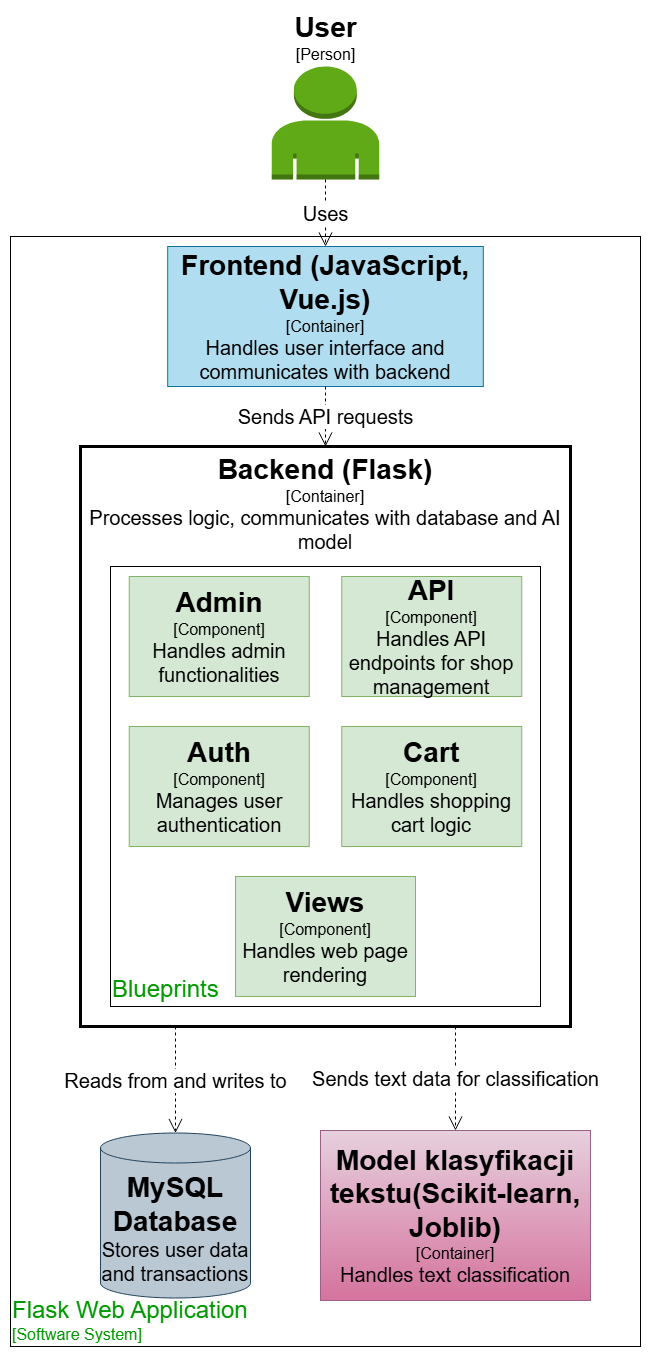

The diagram above was exported from draw.io. Its source (the exported page's mxGraphModel, read from the mxfile embedded in the PNG):
<mxGraphModel dx="2868" dy="1560" grid="1" gridSize="10" guides="1" tooltips="1" connect="1" arrows="1" fold="1" page="1" pageScale="1" pageWidth="827" pageHeight="1169" math="0" shadow="0">
  <root>
    <mxCell id="0" />
    <mxCell id="1" parent="0" />
    <mxCell id="-WyMWx4_c8358WYp3BGg-2" value="&lt;div style=&quot;&quot;&gt;&lt;span style=&quot;background-color: transparent;&quot;&gt;&lt;font style=&quot;color: rgb(0, 153, 0); font-size: 24px;&quot;&gt;Flask Web Application&lt;/font&gt;&lt;/span&gt;&lt;/div&gt;&lt;div style=&quot;&quot;&gt;&lt;font size=&quot;3&quot; style=&quot;color: rgb(0, 153, 0);&quot;&gt;[Software System]&lt;/font&gt;&lt;/div&gt;" style="rounded=0;whiteSpace=wrap;html=1;align=left;labelPosition=center;verticalLabelPosition=middle;verticalAlign=bottom;" parent="1" vertex="1">
      <mxGeometry x="410" y="300" width="630" height="1110" as="geometry" />
    </mxCell>
    <mxCell id="-WyMWx4_c8358WYp3BGg-5" value="&lt;div&gt;&lt;font style=&quot;font-size: 28px;&quot;&gt;&lt;b style=&quot;&quot;&gt;Backend (Flask)&lt;/b&gt;&lt;/font&gt;&lt;/div&gt;&lt;div&gt;&lt;font style=&quot;font-size: 16px;&quot;&gt;[Container]&lt;/font&gt;&lt;/div&gt;&lt;div&gt;&lt;font style=&quot;font-size: 20px;&quot;&gt;Processes logic, communicates with database and AI model&lt;/font&gt;&lt;/div&gt;" style="rounded=0;whiteSpace=wrap;html=1;verticalAlign=top;strokeWidth=3;" parent="1" vertex="1">
      <mxGeometry x="480" y="510" width="490" height="580" as="geometry" />
    </mxCell>
    <mxCell id="TC43wW2HCJK1-IdWMMrX-9" value="&lt;font style=&quot;color: rgb(0, 153, 0); font-size: 24px;&quot;&gt;Blueprints&lt;/font&gt;" style="rounded=0;whiteSpace=wrap;html=1;verticalAlign=bottom;labelPosition=center;verticalLabelPosition=middle;align=left;" parent="1" vertex="1">
      <mxGeometry x="510" y="630" width="430" height="440" as="geometry" />
    </mxCell>
    <mxCell id="JgzeJDTcaZLVYYKMPUoV-1" value="&lt;font style=&quot;font-size: 28px;&quot;&gt;&lt;b style=&quot;&quot;&gt;User&lt;/b&gt;&lt;/font&gt;&lt;div&gt;&lt;font style=&quot;font-size: 16px;&quot;&gt;&lt;font style=&quot;&quot;&gt;[Person&lt;/font&gt;&lt;span style=&quot;background-color: transparent; color: light-dark(rgb(0, 0, 0), rgb(237, 237, 237));&quot;&gt;]&lt;/span&gt;&lt;/font&gt;&lt;/div&gt;" style="outlineConnect=0;dashed=0;verticalLabelPosition=top;verticalAlign=bottom;align=center;html=1;shape=mxgraph.aws3.user;fillColor=#60a917;strokeColor=#2D7600;fontColor=#000000;labelPosition=center;" parent="1" vertex="1">
      <mxGeometry x="671.25" y="130" width="107.5" height="113" as="geometry" />
    </mxCell>
    <mxCell id="-WyMWx4_c8358WYp3BGg-1" value="&lt;b&gt;&lt;font style=&quot;font-size: 28px;&quot;&gt;MySQL Database&lt;/font&gt;&lt;/b&gt;&lt;div&gt;&lt;span style=&quot;background-color: transparent; color: light-dark(rgb(0, 0, 0), rgb(255, 255, 255));&quot;&gt;&lt;font style=&quot;font-size: 20px;&quot;&gt;Stores user data and transactions&lt;/font&gt;&lt;/span&gt;&lt;/div&gt;" style="shape=cylinder3;whiteSpace=wrap;html=1;boundedLbl=1;backgroundOutline=1;size=15;fillColor=#bac8d3;strokeColor=#23445d;" parent="1" vertex="1">
      <mxGeometry x="500" y="1196.5" width="150" height="165" as="geometry" />
    </mxCell>
    <mxCell id="-WyMWx4_c8358WYp3BGg-4" value="&lt;b&gt;&lt;font style=&quot;font-size: 28px;&quot;&gt;Frontend (JavaScript, Vue.js)&lt;/font&gt;&lt;/b&gt;&lt;div&gt;&lt;font style=&quot;font-size: 16px;&quot;&gt;[Container]&lt;/font&gt;&lt;/div&gt;&lt;div&gt;&lt;font style=&quot;font-size: 20px;&quot;&gt;Handles user interface and communicates with backend&lt;/font&gt;&lt;/div&gt;" style="rounded=0;whiteSpace=wrap;html=1;fillColor=#b1ddf0;strokeColor=#10739e;" parent="1" vertex="1">
      <mxGeometry x="567.1899999999999" y="310" width="315.62" height="140" as="geometry" />
    </mxCell>
    <mxCell id="-WyMWx4_c8358WYp3BGg-6" value="&lt;div&gt;&lt;font style=&quot;&quot;&gt;&lt;b&gt;&lt;font style=&quot;font-size: 28px;&quot;&gt;Model klasyfikacji tekstu(Scikit-learn, Joblib)&lt;/font&gt;&lt;/b&gt;&lt;/font&gt;&lt;/div&gt;&lt;div&gt;&lt;font style=&quot;font-size: 16px;&quot;&gt;[Container]&lt;/font&gt;&lt;/div&gt;&lt;div&gt;&lt;font style=&quot;font-size: 20px;&quot;&gt;Handles text classification&lt;/font&gt;&lt;/div&gt;" style="rounded=0;whiteSpace=wrap;html=1;fillColor=#e6d0de;strokeColor=#996185;gradientColor=#d5739d;" parent="1" vertex="1">
      <mxGeometry x="720" y="1194" width="270" height="170" as="geometry" />
    </mxCell>
    <mxCell id="-WyMWx4_c8358WYp3BGg-16" value="&lt;font style=&quot;font-size: 20px;&quot;&gt;Uses&lt;/font&gt;" style="endArrow=open;endSize=12;dashed=1;html=1;rounded=0;entryX=0.5;entryY=0;entryDx=0;entryDy=0;" parent="1" source="JgzeJDTcaZLVYYKMPUoV-1" target="-WyMWx4_c8358WYp3BGg-4" edge="1">
      <mxGeometry x="0.0064" width="160" relative="1" as="geometry">
        <mxPoint x="862.5" y="410" as="sourcePoint" />
        <mxPoint x="1022.5" y="410" as="targetPoint" />
        <mxPoint as="offset" />
      </mxGeometry>
    </mxCell>
    <mxCell id="-WyMWx4_c8358WYp3BGg-18" value="&lt;font style=&quot;font-size: 20px;&quot;&gt;Sends API requests&lt;/font&gt;" style="endArrow=open;endSize=12;dashed=1;html=1;rounded=0;entryX=0.5;entryY=0;entryDx=0;entryDy=0;exitX=0.5;exitY=1;exitDx=0;exitDy=0;" parent="1" source="-WyMWx4_c8358WYp3BGg-4" target="-WyMWx4_c8358WYp3BGg-5" edge="1">
      <mxGeometry x="0.0286" width="160" relative="1" as="geometry">
        <mxPoint x="840" y="193" as="sourcePoint" />
        <mxPoint x="840" y="300" as="targetPoint" />
        <mxPoint as="offset" />
      </mxGeometry>
    </mxCell>
    <mxCell id="-WyMWx4_c8358WYp3BGg-20" value="&lt;font style=&quot;font-size: 20px;&quot;&gt;Reads from and writes to&lt;/font&gt;" style="endArrow=open;endSize=12;dashed=1;html=1;rounded=0;entryX=0.5;entryY=0;entryDx=0;entryDy=0;entryPerimeter=0;" parent="1" target="-WyMWx4_c8358WYp3BGg-1" edge="1">
      <mxGeometry width="160" relative="1" as="geometry">
        <mxPoint x="575" y="1090" as="sourcePoint" />
        <mxPoint x="574.5" y="1199" as="targetPoint" />
      </mxGeometry>
    </mxCell>
    <mxCell id="-WyMWx4_c8358WYp3BGg-21" value="&lt;font style=&quot;font-size: 20px;&quot;&gt;Sends text data for classification&lt;/font&gt;" style="endArrow=open;endSize=12;dashed=1;html=1;rounded=0;entryX=0.5;entryY=0;entryDx=0;entryDy=0;" parent="1" target="-WyMWx4_c8358WYp3BGg-6" edge="1">
      <mxGeometry width="160" relative="1" as="geometry">
        <mxPoint x="855" y="1090" as="sourcePoint" />
        <mxPoint x="970" y="919" as="targetPoint" />
      </mxGeometry>
    </mxCell>
    <mxCell id="TC43wW2HCJK1-IdWMMrX-5" value="&lt;b&gt;&lt;font style=&quot;font-size: 28px;&quot;&gt;Admin&lt;/font&gt;&lt;/b&gt;&lt;div&gt;&lt;font style=&quot;font-size: 16px;&quot;&gt;&lt;font style=&quot;&quot;&gt;[Component]&lt;/font&gt;&lt;br&gt;&lt;/font&gt;&lt;div&gt;&lt;font style=&quot;font-size: 20px;&quot;&gt;Handles admin functionalities&lt;/font&gt;&lt;/div&gt;&lt;/div&gt;" style="rounded=0;whiteSpace=wrap;html=1;fillColor=#d5e8d4;strokeColor=#82b366;" parent="1" vertex="1">
      <mxGeometry x="528.75" y="640" width="180" height="120" as="geometry" />
    </mxCell>
    <mxCell id="TC43wW2HCJK1-IdWMMrX-6" value="&lt;b&gt;&lt;font style=&quot;font-size: 28px;&quot;&gt;API&lt;/font&gt;&lt;/b&gt;&lt;div&gt;&lt;span style=&quot;background-color: transparent; color: light-dark(rgb(0, 0, 0), rgb(255, 255, 255));&quot;&gt;&lt;font style=&quot;font-size: 16px;&quot;&gt;[Component]&lt;/font&gt;&lt;/span&gt;&lt;div&gt;&lt;div&gt;&lt;font style=&quot;font-size: 20px;&quot;&gt;Handles API endpoints for shop management&lt;/font&gt;&lt;/div&gt;&lt;/div&gt;&lt;/div&gt;" style="rounded=0;whiteSpace=wrap;html=1;fillColor=#d5e8d4;strokeColor=#82b366;" parent="1" vertex="1">
      <mxGeometry x="741.25" y="640" width="180" height="120" as="geometry" />
    </mxCell>
    <mxCell id="TC43wW2HCJK1-IdWMMrX-7" value="&lt;b&gt;&lt;font style=&quot;font-size: 28px;&quot;&gt;Cart&lt;/font&gt;&lt;/b&gt;&lt;div&gt;&lt;font style=&quot;font-size: 16px;&quot;&gt;[Component]&lt;/font&gt;&lt;/div&gt;&lt;div&gt;&lt;font style=&quot;font-size: 20px;&quot;&gt;Handles shopping cart logic&lt;/font&gt;&lt;/div&gt;" style="rounded=0;whiteSpace=wrap;html=1;fillColor=#d5e8d4;strokeColor=#82b366;" parent="1" vertex="1">
      <mxGeometry x="741.25" y="790" width="180" height="120" as="geometry" />
    </mxCell>
    <mxCell id="TC43wW2HCJK1-IdWMMrX-8" value="&lt;b&gt;&lt;font style=&quot;font-size: 28px;&quot;&gt;Auth&lt;/font&gt;&lt;/b&gt;&lt;div&gt;&lt;font style=&quot;font-size: 16px;&quot;&gt;[Component]&lt;b style=&quot;&quot;&gt;&lt;br&gt;&lt;/b&gt;&lt;/font&gt;&lt;div&gt;&lt;font style=&quot;font-size: 20px;&quot;&gt;Manages user authentication&lt;/font&gt;&lt;/div&gt;&lt;/div&gt;" style="rounded=0;whiteSpace=wrap;html=1;fillColor=#d5e8d4;strokeColor=#82b366;" parent="1" vertex="1">
      <mxGeometry x="528.75" y="790" width="180" height="120" as="geometry" />
    </mxCell>
    <mxCell id="TC43wW2HCJK1-IdWMMrX-10" value="&lt;b&gt;&lt;font style=&quot;font-size: 28px;&quot;&gt;Views&lt;/font&gt;&lt;/b&gt;&lt;div&gt;&lt;font style=&quot;font-size: 16px;&quot;&gt;[Component]&lt;b style=&quot;&quot;&gt;&lt;br&gt;&lt;/b&gt;&lt;/font&gt;&lt;div&gt;&lt;font style=&quot;font-size: 20px;&quot;&gt;Handles web page rendering&lt;/font&gt;&lt;/div&gt;&lt;/div&gt;" style="rounded=0;whiteSpace=wrap;html=1;fillColor=#d5e8d4;strokeColor=#82b366;" parent="1" vertex="1">
      <mxGeometry x="635" y="940" width="180" height="120" as="geometry" />
    </mxCell>
  </root>
</mxGraphModel>